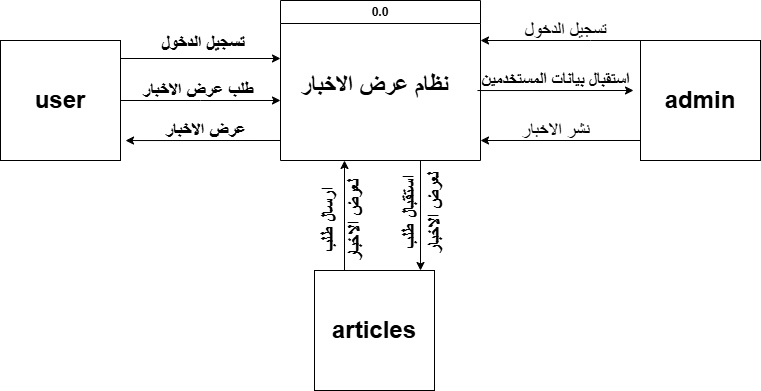

The diagram above was exported from draw.io. Its source (the exported page's mxGraphModel, read from the mxfile embedded in the PNG):
<mxGraphModel dx="1194" dy="714" grid="1" gridSize="10" guides="1" tooltips="1" connect="1" arrows="1" fold="1" page="1" pageScale="1" pageWidth="827" pageHeight="1169" math="0" shadow="0">
  <root>
    <mxCell id="WIyWlLk6GJQsqaUBKTNV-0" />
    <mxCell id="WIyWlLk6GJQsqaUBKTNV-1" parent="WIyWlLk6GJQsqaUBKTNV-0" />
    <mxCell id="FTBHFan2XhaA1MEz2vRL-8" style="edgeStyle=orthogonalEdgeStyle;rounded=0;orthogonalLoop=1;jettySize=auto;html=1;exitX=0;exitY=0;exitDx=0;exitDy=0;entryX=1;entryY=0.25;entryDx=0;entryDy=0;" edge="1" parent="WIyWlLk6GJQsqaUBKTNV-1" source="FTBHFan2XhaA1MEz2vRL-0" target="FTBHFan2XhaA1MEz2vRL-5">
      <mxGeometry relative="1" as="geometry">
        <Array as="points">
          <mxPoint x="630" y="200" />
          <mxPoint x="630" y="200" />
        </Array>
      </mxGeometry>
    </mxCell>
    <mxCell id="FTBHFan2XhaA1MEz2vRL-25" style="edgeStyle=orthogonalEdgeStyle;rounded=0;orthogonalLoop=1;jettySize=auto;html=1;exitX=0;exitY=0.75;exitDx=0;exitDy=0;" edge="1" parent="WIyWlLk6GJQsqaUBKTNV-1">
      <mxGeometry relative="1" as="geometry">
        <mxPoint x="520" y="300" as="targetPoint" />
        <mxPoint x="680" y="300" as="sourcePoint" />
      </mxGeometry>
    </mxCell>
    <mxCell id="FTBHFan2XhaA1MEz2vRL-0" value="&lt;h1&gt;admin&lt;/h1&gt;" style="whiteSpace=wrap;html=1;aspect=fixed;" vertex="1" parent="WIyWlLk6GJQsqaUBKTNV-1">
      <mxGeometry x="680" y="200" width="120" height="120" as="geometry" />
    </mxCell>
    <mxCell id="FTBHFan2XhaA1MEz2vRL-18" style="edgeStyle=orthogonalEdgeStyle;rounded=0;orthogonalLoop=1;jettySize=auto;html=1;exitX=0.25;exitY=0;exitDx=0;exitDy=0;" edge="1" parent="WIyWlLk6GJQsqaUBKTNV-1" source="FTBHFan2XhaA1MEz2vRL-3">
      <mxGeometry relative="1" as="geometry">
        <mxPoint x="384" y="320" as="targetPoint" />
      </mxGeometry>
    </mxCell>
    <mxCell id="FTBHFan2XhaA1MEz2vRL-3" value="&lt;h1&gt;articles&lt;/h1&gt;" style="whiteSpace=wrap;html=1;aspect=fixed;" vertex="1" parent="WIyWlLk6GJQsqaUBKTNV-1">
      <mxGeometry x="354" y="430" width="120" height="120" as="geometry" />
    </mxCell>
    <mxCell id="FTBHFan2XhaA1MEz2vRL-15" style="edgeStyle=orthogonalEdgeStyle;rounded=0;orthogonalLoop=1;jettySize=auto;html=1;exitX=1;exitY=0.25;exitDx=0;exitDy=0;" edge="1" parent="WIyWlLk6GJQsqaUBKTNV-1">
      <mxGeometry relative="1" as="geometry">
        <mxPoint x="320" y="218" as="targetPoint" />
        <mxPoint x="150" y="218" as="sourcePoint" />
      </mxGeometry>
    </mxCell>
    <mxCell id="FTBHFan2XhaA1MEz2vRL-17" style="edgeStyle=orthogonalEdgeStyle;rounded=0;orthogonalLoop=1;jettySize=auto;html=1;exitX=1;exitY=0.5;exitDx=0;exitDy=0;" edge="1" parent="WIyWlLk6GJQsqaUBKTNV-1" source="FTBHFan2XhaA1MEz2vRL-4">
      <mxGeometry relative="1" as="geometry">
        <mxPoint x="320" y="260" as="targetPoint" />
      </mxGeometry>
    </mxCell>
    <mxCell id="FTBHFan2XhaA1MEz2vRL-4" value="&lt;h1&gt;user&lt;/h1&gt;" style="whiteSpace=wrap;html=1;aspect=fixed;" vertex="1" parent="WIyWlLk6GJQsqaUBKTNV-1">
      <mxGeometry x="40" y="200" width="120" height="120" as="geometry" />
    </mxCell>
    <mxCell id="FTBHFan2XhaA1MEz2vRL-19" style="edgeStyle=orthogonalEdgeStyle;rounded=0;orthogonalLoop=1;jettySize=auto;html=1;exitX=0.75;exitY=1;exitDx=0;exitDy=0;" edge="1" parent="WIyWlLk6GJQsqaUBKTNV-1">
      <mxGeometry relative="1" as="geometry">
        <mxPoint x="460" y="430" as="targetPoint" />
        <mxPoint x="460" y="320" as="sourcePoint" />
      </mxGeometry>
    </mxCell>
    <mxCell id="FTBHFan2XhaA1MEz2vRL-5" value="0.0" style="swimlane;whiteSpace=wrap;html=1;" vertex="1" parent="WIyWlLk6GJQsqaUBKTNV-1">
      <mxGeometry x="320" y="160" width="200" height="160" as="geometry" />
    </mxCell>
    <mxCell id="FTBHFan2XhaA1MEz2vRL-6" value="&lt;h1&gt;نظام عرض الاخبار&lt;/h1&gt;" style="text;html=1;align=center;verticalAlign=middle;resizable=0;points=[];autosize=1;strokeColor=none;fillColor=none;" vertex="1" parent="FTBHFan2XhaA1MEz2vRL-5">
      <mxGeometry x="9" y="50" width="170" height="70" as="geometry" />
    </mxCell>
    <mxCell id="FTBHFan2XhaA1MEz2vRL-10" style="edgeStyle=orthogonalEdgeStyle;rounded=0;orthogonalLoop=1;jettySize=auto;html=1;exitX=1;exitY=0.5;exitDx=0;exitDy=0;entryX=-0.033;entryY=0.333;entryDx=0;entryDy=0;entryPerimeter=0;" edge="1" parent="WIyWlLk6GJQsqaUBKTNV-1">
      <mxGeometry relative="1" as="geometry">
        <mxPoint x="516.98" y="250.04" as="sourcePoint" />
        <mxPoint x="673.02" y="250.00000000000003" as="targetPoint" />
      </mxGeometry>
    </mxCell>
    <mxCell id="FTBHFan2XhaA1MEz2vRL-21" value="&lt;h2&gt;&lt;span style=&quot;font-weight: normal;&quot;&gt;تسجيل الدخول&lt;/span&gt;&lt;/h2&gt;" style="text;html=1;align=center;verticalAlign=middle;resizable=0;points=[];autosize=1;strokeColor=none;fillColor=none;" vertex="1" parent="WIyWlLk6GJQsqaUBKTNV-1">
      <mxGeometry x="550" y="160" width="110" height="60" as="geometry" />
    </mxCell>
    <mxCell id="FTBHFan2XhaA1MEz2vRL-22" value="&lt;h3&gt;&lt;font style=&quot;font-size: 17px;&quot;&gt;استقبال بيانات المستخدمين&lt;/font&gt;&lt;/h3&gt;" style="text;html=1;align=center;verticalAlign=middle;resizable=0;points=[];autosize=1;strokeColor=none;fillColor=none;" vertex="1" parent="WIyWlLk6GJQsqaUBKTNV-1">
      <mxGeometry x="510" y="210" width="170" height="60" as="geometry" />
    </mxCell>
    <mxCell id="FTBHFan2XhaA1MEz2vRL-26" style="edgeStyle=orthogonalEdgeStyle;rounded=0;orthogonalLoop=1;jettySize=auto;html=1;exitX=0;exitY=0.75;exitDx=0;exitDy=0;entryX=1.042;entryY=0.667;entryDx=0;entryDy=0;entryPerimeter=0;" edge="1" parent="WIyWlLk6GJQsqaUBKTNV-1">
      <mxGeometry relative="1" as="geometry">
        <mxPoint x="320" y="300" as="sourcePoint" />
        <mxPoint x="165.03999999999996" y="300.03999999999996" as="targetPoint" />
      </mxGeometry>
    </mxCell>
    <mxCell id="FTBHFan2XhaA1MEz2vRL-27" value="&lt;h2&gt;&lt;span style=&quot;font-weight: normal;&quot;&gt;نشر الاخبار&lt;/span&gt;&lt;/h2&gt;" style="text;html=1;align=center;verticalAlign=middle;resizable=0;points=[];autosize=1;strokeColor=none;fillColor=none;" vertex="1" parent="WIyWlLk6GJQsqaUBKTNV-1">
      <mxGeometry x="550" y="260" width="90" height="60" as="geometry" />
    </mxCell>
    <mxCell id="FTBHFan2XhaA1MEz2vRL-28" value="&lt;h2&gt;تسجيل الدخول&amp;nbsp;&lt;/h2&gt;" style="text;html=1;align=center;verticalAlign=middle;resizable=0;points=[];autosize=1;strokeColor=none;fillColor=none;" vertex="1" parent="WIyWlLk6GJQsqaUBKTNV-1">
      <mxGeometry x="190" y="173" width="110" height="60" as="geometry" />
    </mxCell>
    <mxCell id="FTBHFan2XhaA1MEz2vRL-29" value="&lt;h2&gt;طلب عرض الاخبار&amp;nbsp;&lt;/h2&gt;" style="text;html=1;align=center;verticalAlign=middle;resizable=0;points=[];autosize=1;strokeColor=none;fillColor=none;" vertex="1" parent="WIyWlLk6GJQsqaUBKTNV-1">
      <mxGeometry x="170" y="220" width="140" height="60" as="geometry" />
    </mxCell>
    <mxCell id="FTBHFan2XhaA1MEz2vRL-30" value="&lt;h2&gt;عرض الاخبار&lt;/h2&gt;" style="text;html=1;align=center;verticalAlign=middle;resizable=0;points=[];autosize=1;strokeColor=none;fillColor=none;" vertex="1" parent="WIyWlLk6GJQsqaUBKTNV-1">
      <mxGeometry x="195" y="260" width="100" height="60" as="geometry" />
    </mxCell>
    <mxCell id="FTBHFan2XhaA1MEz2vRL-31" value="&lt;h2&gt;استقبال طلب&amp;nbsp;&lt;/h2&gt;" style="text;html=1;align=center;verticalAlign=middle;resizable=0;points=[];autosize=1;strokeColor=none;fillColor=none;rotation=-90;" vertex="1" parent="WIyWlLk6GJQsqaUBKTNV-1">
      <mxGeometry x="400" y="340" width="100" height="60" as="geometry" />
    </mxCell>
    <mxCell id="FTBHFan2XhaA1MEz2vRL-32" value="&lt;h2&gt;لعرض الاخبار&amp;nbsp;&lt;/h2&gt;" style="text;html=1;align=center;verticalAlign=middle;resizable=0;points=[];autosize=1;strokeColor=none;fillColor=none;rotation=270;" vertex="1" parent="WIyWlLk6GJQsqaUBKTNV-1">
      <mxGeometry x="420" y="340" width="110" height="60" as="geometry" />
    </mxCell>
    <mxCell id="FTBHFan2XhaA1MEz2vRL-33" value="&lt;h2&gt;ارسال طلب&lt;/h2&gt;" style="text;html=1;align=center;verticalAlign=middle;resizable=0;points=[];autosize=1;strokeColor=none;fillColor=none;rotation=270;" vertex="1" parent="WIyWlLk6GJQsqaUBKTNV-1">
      <mxGeometry x="324" y="350" width="90" height="60" as="geometry" />
    </mxCell>
    <mxCell id="FTBHFan2XhaA1MEz2vRL-34" value="&lt;h2&gt;لعرض الاخبار&lt;/h2&gt;" style="text;html=1;align=center;verticalAlign=middle;resizable=0;points=[];autosize=1;strokeColor=none;fillColor=none;rotation=270;" vertex="1" parent="WIyWlLk6GJQsqaUBKTNV-1">
      <mxGeometry x="340" y="350" width="110" height="60" as="geometry" />
    </mxCell>
  </root>
</mxGraphModel>